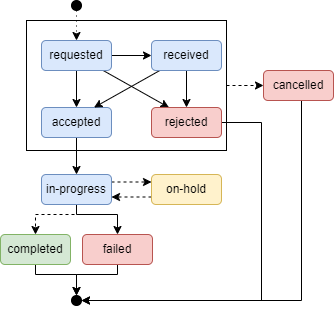

The diagram above was exported from draw.io. Its source (the exported page's mxGraphModel, read from the mxfile embedded in the PNG):
<mxGraphModel dx="1802" dy="909" grid="1" gridSize="10" guides="1" tooltips="1" connect="1" arrows="1" fold="1" page="1" pageScale="1" pageWidth="1169" pageHeight="1654" math="0" shadow="0">
  <root>
    <mxCell id="0" />
    <mxCell id="1" parent="0" />
    <mxCell id="WJ30kviJZyq3ZKKSvP-y-22" value="" style="rounded=0;whiteSpace=wrap;html=1;fillColor=none;strokeWidth=1;" parent="1" vertex="1">
      <mxGeometry x="95" y="130" width="200" height="130" as="geometry" />
    </mxCell>
    <mxCell id="WJ30kviJZyq3ZKKSvP-y-1" value="" style="ellipse;whiteSpace=wrap;html=1;aspect=fixed;fillColor=#000000;" parent="1" vertex="1">
      <mxGeometry x="140" y="110" width="10" height="10" as="geometry" />
    </mxCell>
    <mxCell id="WJ30kviJZyq3ZKKSvP-y-16" value="" style="edgeStyle=orthogonalEdgeStyle;rounded=0;orthogonalLoop=1;jettySize=auto;html=1;entryX=0.5;entryY=0;entryDx=0;entryDy=0;exitX=0.5;exitY=1;exitDx=0;exitDy=0;dashed=1;dashPattern=1 4;" parent="1" source="WJ30kviJZyq3ZKKSvP-y-1" target="WJ30kviJZyq3ZKKSvP-y-4" edge="1">
      <mxGeometry relative="1" as="geometry">
        <mxPoint x="145.0285714285714" y="125" as="sourcePoint" />
      </mxGeometry>
    </mxCell>
    <mxCell id="WJ30kviJZyq3ZKKSvP-y-17" value="" style="edgeStyle=orthogonalEdgeStyle;rounded=0;orthogonalLoop=1;jettySize=auto;html=1;entryX=0;entryY=0.5;entryDx=0;entryDy=0;" parent="1" source="WJ30kviJZyq3ZKKSvP-y-4" target="WJ30kviJZyq3ZKKSvP-y-7" edge="1">
      <mxGeometry relative="1" as="geometry" />
    </mxCell>
    <mxCell id="WJ30kviJZyq3ZKKSvP-y-19" value="" style="edgeStyle=orthogonalEdgeStyle;rounded=0;orthogonalLoop=1;jettySize=auto;html=1;entryX=0.5;entryY=0;entryDx=0;entryDy=0;" parent="1" source="WJ30kviJZyq3ZKKSvP-y-4" target="WJ30kviJZyq3ZKKSvP-y-5" edge="1">
      <mxGeometry relative="1" as="geometry" />
    </mxCell>
    <mxCell id="WJ30kviJZyq3ZKKSvP-y-21" style="rounded=0;orthogonalLoop=1;jettySize=auto;html=1;entryX=0.25;entryY=0;entryDx=0;entryDy=0;" parent="1" source="WJ30kviJZyq3ZKKSvP-y-4" target="WJ30kviJZyq3ZKKSvP-y-6" edge="1">
      <mxGeometry relative="1" as="geometry" />
    </mxCell>
    <mxCell id="WJ30kviJZyq3ZKKSvP-y-4" value="requested" style="rounded=1;whiteSpace=wrap;html=1;fillColor=#dae8fc;strokeColor=#6c8ebf;" parent="1" vertex="1">
      <mxGeometry x="110" y="150" width="70" height="30" as="geometry" />
    </mxCell>
    <mxCell id="WJ30kviJZyq3ZKKSvP-y-27" style="edgeStyle=orthogonalEdgeStyle;rounded=0;orthogonalLoop=1;jettySize=auto;html=1;entryX=0.5;entryY=0;entryDx=0;entryDy=0;" parent="1" source="WJ30kviJZyq3ZKKSvP-y-5" target="WJ30kviJZyq3ZKKSvP-y-8" edge="1">
      <mxGeometry relative="1" as="geometry" />
    </mxCell>
    <mxCell id="WJ30kviJZyq3ZKKSvP-y-5" value="accepted" style="rounded=1;whiteSpace=wrap;html=1;fillColor=#dae8fc;strokeColor=#6c8ebf;" parent="1" vertex="1">
      <mxGeometry x="110" y="217" width="70" height="30" as="geometry" />
    </mxCell>
    <mxCell id="WJ30kviJZyq3ZKKSvP-y-25" style="edgeStyle=orthogonalEdgeStyle;rounded=0;orthogonalLoop=1;jettySize=auto;html=1;entryX=1;entryY=0.5;entryDx=0;entryDy=0;strokeColor=#000000;exitX=1;exitY=0.5;exitDx=0;exitDy=0;" parent="1" source="WJ30kviJZyq3ZKKSvP-y-6" target="WJ30kviJZyq3ZKKSvP-y-15" edge="1">
      <mxGeometry relative="1" as="geometry">
        <Array as="points">
          <mxPoint x="330" y="232" />
          <mxPoint x="330" y="410" />
        </Array>
      </mxGeometry>
    </mxCell>
    <mxCell id="WJ30kviJZyq3ZKKSvP-y-6" value="rejected" style="rounded=1;whiteSpace=wrap;html=1;fillColor=#f8cecc;strokeColor=#b85450;" parent="1" vertex="1">
      <mxGeometry x="220" y="217" width="70" height="30" as="geometry" />
    </mxCell>
    <mxCell id="WJ30kviJZyq3ZKKSvP-y-18" value="" style="edgeStyle=orthogonalEdgeStyle;rounded=0;orthogonalLoop=1;jettySize=auto;html=1;entryX=0.5;entryY=0;entryDx=0;entryDy=0;" parent="1" source="WJ30kviJZyq3ZKKSvP-y-7" target="WJ30kviJZyq3ZKKSvP-y-6" edge="1">
      <mxGeometry relative="1" as="geometry" />
    </mxCell>
    <mxCell id="WJ30kviJZyq3ZKKSvP-y-20" style="rounded=0;orthogonalLoop=1;jettySize=auto;html=1;entryX=0.75;entryY=0;entryDx=0;entryDy=0;" parent="1" source="WJ30kviJZyq3ZKKSvP-y-7" target="WJ30kviJZyq3ZKKSvP-y-5" edge="1">
      <mxGeometry relative="1" as="geometry" />
    </mxCell>
    <mxCell id="WJ30kviJZyq3ZKKSvP-y-7" value="received" style="rounded=1;whiteSpace=wrap;html=1;fillColor=#dae8fc;strokeColor=#6c8ebf;" parent="1" vertex="1">
      <mxGeometry x="220" y="150" width="70" height="30" as="geometry" />
    </mxCell>
    <mxCell id="WJ30kviJZyq3ZKKSvP-y-28" style="edgeStyle=orthogonalEdgeStyle;rounded=0;orthogonalLoop=1;jettySize=auto;html=1;entryX=0;entryY=0.25;entryDx=0;entryDy=0;exitX=1;exitY=0.25;exitDx=0;exitDy=0;dashed=1;" parent="1" source="WJ30kviJZyq3ZKKSvP-y-8" target="WJ30kviJZyq3ZKKSvP-y-11" edge="1">
      <mxGeometry relative="1" as="geometry" />
    </mxCell>
    <mxCell id="WJ30kviJZyq3ZKKSvP-y-30" style="edgeStyle=orthogonalEdgeStyle;rounded=0;orthogonalLoop=1;jettySize=auto;html=1;entryX=0.5;entryY=0;entryDx=0;entryDy=0;dashed=1;" parent="1" source="WJ30kviJZyq3ZKKSvP-y-8" target="WJ30kviJZyq3ZKKSvP-y-10" edge="1">
      <mxGeometry relative="1" as="geometry">
        <Array as="points">
          <mxPoint x="145" y="324" />
          <mxPoint x="104" y="324" />
        </Array>
      </mxGeometry>
    </mxCell>
    <mxCell id="WJ30kviJZyq3ZKKSvP-y-31" style="edgeStyle=orthogonalEdgeStyle;rounded=0;orthogonalLoop=1;jettySize=auto;html=1;entryX=0.5;entryY=0;entryDx=0;entryDy=0;" parent="1" source="WJ30kviJZyq3ZKKSvP-y-8" target="WJ30kviJZyq3ZKKSvP-y-9" edge="1">
      <mxGeometry relative="1" as="geometry">
        <Array as="points">
          <mxPoint x="145" y="324" />
          <mxPoint x="186" y="324" />
        </Array>
      </mxGeometry>
    </mxCell>
    <mxCell id="WJ30kviJZyq3ZKKSvP-y-8" value="in-progress" style="rounded=1;whiteSpace=wrap;html=1;fillColor=#dae8fc;strokeColor=#6c8ebf;" parent="1" vertex="1">
      <mxGeometry x="110" y="284" width="70" height="30" as="geometry" />
    </mxCell>
    <mxCell id="WJ30kviJZyq3ZKKSvP-y-32" style="edgeStyle=orthogonalEdgeStyle;rounded=0;orthogonalLoop=1;jettySize=auto;html=1;exitX=0.5;exitY=1;exitDx=0;exitDy=0;strokeColor=#000000;" parent="1" source="WJ30kviJZyq3ZKKSvP-y-9" target="WJ30kviJZyq3ZKKSvP-y-15" edge="1">
      <mxGeometry relative="1" as="geometry">
        <Array as="points">
          <mxPoint x="186" y="384" />
          <mxPoint x="145" y="384" />
        </Array>
      </mxGeometry>
    </mxCell>
    <mxCell id="WJ30kviJZyq3ZKKSvP-y-9" value="failed" style="rounded=1;whiteSpace=wrap;html=1;fillColor=#f8cecc;strokeColor=#b85450;" parent="1" vertex="1">
      <mxGeometry x="151" y="344" width="70" height="30" as="geometry" />
    </mxCell>
    <mxCell id="WJ30kviJZyq3ZKKSvP-y-33" style="edgeStyle=orthogonalEdgeStyle;rounded=0;orthogonalLoop=1;jettySize=auto;html=1;exitX=0.5;exitY=1;exitDx=0;exitDy=0;strokeColor=#000000;" parent="1" source="WJ30kviJZyq3ZKKSvP-y-10" target="WJ30kviJZyq3ZKKSvP-y-15" edge="1">
      <mxGeometry relative="1" as="geometry">
        <Array as="points">
          <mxPoint x="104" y="384" />
          <mxPoint x="145" y="384" />
        </Array>
      </mxGeometry>
    </mxCell>
    <mxCell id="WJ30kviJZyq3ZKKSvP-y-10" value="completed" style="rounded=1;whiteSpace=wrap;html=1;fillColor=#d5e8d4;strokeColor=#82b366;" parent="1" vertex="1">
      <mxGeometry x="69" y="344" width="70" height="30" as="geometry" />
    </mxCell>
    <mxCell id="WJ30kviJZyq3ZKKSvP-y-29" style="edgeStyle=orthogonalEdgeStyle;rounded=0;orthogonalLoop=1;jettySize=auto;html=1;entryX=1;entryY=0.75;entryDx=0;entryDy=0;exitX=0;exitY=0.75;exitDx=0;exitDy=0;dashed=1;" parent="1" source="WJ30kviJZyq3ZKKSvP-y-11" target="WJ30kviJZyq3ZKKSvP-y-8" edge="1">
      <mxGeometry relative="1" as="geometry" />
    </mxCell>
    <mxCell id="WJ30kviJZyq3ZKKSvP-y-11" value="on-hold" style="rounded=1;whiteSpace=wrap;html=1;fillColor=#fff2cc;strokeColor=#d6b656;" parent="1" vertex="1">
      <mxGeometry x="220" y="284" width="70" height="30" as="geometry" />
    </mxCell>
    <mxCell id="WJ30kviJZyq3ZKKSvP-y-26" style="edgeStyle=orthogonalEdgeStyle;rounded=0;orthogonalLoop=1;jettySize=auto;html=1;entryX=1;entryY=0.5;entryDx=0;entryDy=0;exitX=0.5;exitY=1;exitDx=0;exitDy=0;strokeColor=#000000;" parent="1" source="WJ30kviJZyq3ZKKSvP-y-12" target="WJ30kviJZyq3ZKKSvP-y-15" edge="1">
      <mxGeometry relative="1" as="geometry">
        <Array as="points">
          <mxPoint x="367" y="205" />
          <mxPoint x="370" y="205" />
          <mxPoint x="370" y="410" />
        </Array>
      </mxGeometry>
    </mxCell>
    <mxCell id="WJ30kviJZyq3ZKKSvP-y-12" value="cancelled" style="rounded=1;whiteSpace=wrap;html=1;fillColor=#f8cecc;strokeColor=#b85450;" parent="1" vertex="1">
      <mxGeometry x="332" y="180" width="70" height="30" as="geometry" />
    </mxCell>
    <mxCell id="WJ30kviJZyq3ZKKSvP-y-15" value="" style="ellipse;whiteSpace=wrap;html=1;aspect=fixed;fillColor=#000000;" parent="1" vertex="1">
      <mxGeometry x="140" y="405" width="10" height="10" as="geometry" />
    </mxCell>
    <mxCell id="WJ30kviJZyq3ZKKSvP-y-23" style="edgeStyle=orthogonalEdgeStyle;rounded=0;orthogonalLoop=1;jettySize=auto;html=1;entryX=0;entryY=0.5;entryDx=0;entryDy=0;dashed=1;strokeWidth=1;" parent="1" source="WJ30kviJZyq3ZKKSvP-y-22" target="WJ30kviJZyq3ZKKSvP-y-12" edge="1">
      <mxGeometry relative="1" as="geometry" />
    </mxCell>
  </root>
</mxGraphModel>